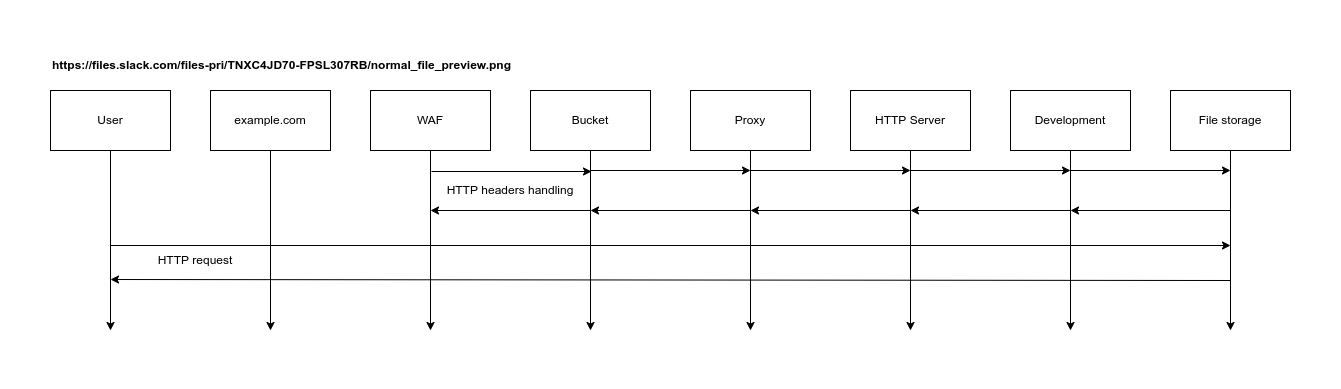

The diagram above was exported from draw.io. Its source (the exported page's mxGraphModel, read from the mxfile embedded in the PNG):
<mxGraphModel dx="1358" dy="878" grid="1" gridSize="10" guides="1" tooltips="1" connect="1" arrows="1" fold="1" page="1" pageScale="1" pageWidth="850" pageHeight="1100" math="0" shadow="0">
  <root>
    <mxCell id="0" />
    <mxCell id="1" parent="0" />
    <mxCell id="-sVqGwiFokHrNyLHRkmQ-8" style="edgeStyle=orthogonalEdgeStyle;rounded=0;orthogonalLoop=1;jettySize=auto;html=1;" edge="1" parent="1" source="-sVqGwiFokHrNyLHRkmQ-1">
      <mxGeometry relative="1" as="geometry">
        <mxPoint x="100" y="360" as="targetPoint" />
      </mxGeometry>
    </mxCell>
    <mxCell id="-sVqGwiFokHrNyLHRkmQ-1" value="User" style="rounded=0;whiteSpace=wrap;html=1;" vertex="1" parent="1">
      <mxGeometry x="40" y="120" width="120" height="60" as="geometry" />
    </mxCell>
    <mxCell id="-sVqGwiFokHrNyLHRkmQ-9" style="edgeStyle=orthogonalEdgeStyle;rounded=0;orthogonalLoop=1;jettySize=auto;html=1;" edge="1" parent="1" source="-sVqGwiFokHrNyLHRkmQ-2">
      <mxGeometry relative="1" as="geometry">
        <mxPoint x="260" y="360" as="targetPoint" />
      </mxGeometry>
    </mxCell>
    <mxCell id="-sVqGwiFokHrNyLHRkmQ-2" value="example.com" style="rounded=0;whiteSpace=wrap;html=1;" vertex="1" parent="1">
      <mxGeometry x="200" y="120" width="120" height="60" as="geometry" />
    </mxCell>
    <mxCell id="-sVqGwiFokHrNyLHRkmQ-10" style="edgeStyle=orthogonalEdgeStyle;rounded=0;orthogonalLoop=1;jettySize=auto;html=1;" edge="1" parent="1" source="-sVqGwiFokHrNyLHRkmQ-3">
      <mxGeometry relative="1" as="geometry">
        <mxPoint x="420" y="360" as="targetPoint" />
      </mxGeometry>
    </mxCell>
    <mxCell id="-sVqGwiFokHrNyLHRkmQ-3" value="WAF" style="rounded=0;whiteSpace=wrap;html=1;" vertex="1" parent="1">
      <mxGeometry x="360" y="120" width="120" height="60" as="geometry" />
    </mxCell>
    <mxCell id="-sVqGwiFokHrNyLHRkmQ-11" style="edgeStyle=orthogonalEdgeStyle;rounded=0;orthogonalLoop=1;jettySize=auto;html=1;" edge="1" parent="1" source="-sVqGwiFokHrNyLHRkmQ-4">
      <mxGeometry relative="1" as="geometry">
        <mxPoint x="580" y="360" as="targetPoint" />
      </mxGeometry>
    </mxCell>
    <mxCell id="-sVqGwiFokHrNyLHRkmQ-4" value="Bucket" style="rounded=0;whiteSpace=wrap;html=1;" vertex="1" parent="1">
      <mxGeometry x="520" y="120" width="120" height="60" as="geometry" />
    </mxCell>
    <mxCell id="-sVqGwiFokHrNyLHRkmQ-12" style="edgeStyle=orthogonalEdgeStyle;rounded=0;orthogonalLoop=1;jettySize=auto;html=1;" edge="1" parent="1" source="-sVqGwiFokHrNyLHRkmQ-5">
      <mxGeometry relative="1" as="geometry">
        <mxPoint x="740" y="360" as="targetPoint" />
      </mxGeometry>
    </mxCell>
    <mxCell id="-sVqGwiFokHrNyLHRkmQ-5" value="Proxy" style="rounded=0;whiteSpace=wrap;html=1;" vertex="1" parent="1">
      <mxGeometry x="680" y="120" width="120" height="60" as="geometry" />
    </mxCell>
    <mxCell id="-sVqGwiFokHrNyLHRkmQ-13" style="edgeStyle=orthogonalEdgeStyle;rounded=0;orthogonalLoop=1;jettySize=auto;html=1;" edge="1" parent="1" source="-sVqGwiFokHrNyLHRkmQ-6">
      <mxGeometry relative="1" as="geometry">
        <mxPoint x="900" y="360" as="targetPoint" />
      </mxGeometry>
    </mxCell>
    <mxCell id="-sVqGwiFokHrNyLHRkmQ-6" value="HTTP Server" style="rounded=0;whiteSpace=wrap;html=1;" vertex="1" parent="1">
      <mxGeometry x="840" y="120" width="120" height="60" as="geometry" />
    </mxCell>
    <mxCell id="-sVqGwiFokHrNyLHRkmQ-14" value="" style="endArrow=classic;html=1;rounded=0;" edge="1" parent="1">
      <mxGeometry width="50" height="50" relative="1" as="geometry">
        <mxPoint x="100" y="275" as="sourcePoint" />
        <mxPoint x="1220" y="275" as="targetPoint" />
      </mxGeometry>
    </mxCell>
    <mxCell id="-sVqGwiFokHrNyLHRkmQ-15" value="" style="endArrow=classic;html=1;rounded=0;" edge="1" parent="1">
      <mxGeometry width="50" height="50" relative="1" as="geometry">
        <mxPoint x="421" y="201" as="sourcePoint" />
        <mxPoint x="581" y="201" as="targetPoint" />
      </mxGeometry>
    </mxCell>
    <mxCell id="-sVqGwiFokHrNyLHRkmQ-17" value="" style="endArrow=classic;html=1;rounded=0;" edge="1" parent="1">
      <mxGeometry width="50" height="50" relative="1" as="geometry">
        <mxPoint x="1220" y="310" as="sourcePoint" />
        <mxPoint x="100" y="309" as="targetPoint" />
      </mxGeometry>
    </mxCell>
    <mxCell id="-sVqGwiFokHrNyLHRkmQ-18" value="" style="endArrow=classic;html=1;rounded=0;" edge="1" parent="1">
      <mxGeometry width="50" height="50" relative="1" as="geometry">
        <mxPoint x="580" y="200" as="sourcePoint" />
        <mxPoint x="740" y="200" as="targetPoint" />
      </mxGeometry>
    </mxCell>
    <mxCell id="-sVqGwiFokHrNyLHRkmQ-19" value="" style="endArrow=classic;html=1;rounded=0;" edge="1" parent="1">
      <mxGeometry width="50" height="50" relative="1" as="geometry">
        <mxPoint x="740" y="200" as="sourcePoint" />
        <mxPoint x="900" y="200" as="targetPoint" />
      </mxGeometry>
    </mxCell>
    <mxCell id="-sVqGwiFokHrNyLHRkmQ-20" value="" style="endArrow=classic;html=1;rounded=0;" edge="1" parent="1">
      <mxGeometry width="50" height="50" relative="1" as="geometry">
        <mxPoint x="580" y="240" as="sourcePoint" />
        <mxPoint x="420" y="240" as="targetPoint" />
      </mxGeometry>
    </mxCell>
    <mxCell id="-sVqGwiFokHrNyLHRkmQ-21" value="" style="endArrow=classic;html=1;rounded=0;" edge="1" parent="1">
      <mxGeometry width="50" height="50" relative="1" as="geometry">
        <mxPoint x="740" y="240" as="sourcePoint" />
        <mxPoint x="580" y="240" as="targetPoint" />
      </mxGeometry>
    </mxCell>
    <mxCell id="-sVqGwiFokHrNyLHRkmQ-22" value="" style="endArrow=classic;html=1;rounded=0;" edge="1" parent="1">
      <mxGeometry width="50" height="50" relative="1" as="geometry">
        <mxPoint x="900" y="240" as="sourcePoint" />
        <mxPoint x="740" y="240" as="targetPoint" />
      </mxGeometry>
    </mxCell>
    <mxCell id="-sVqGwiFokHrNyLHRkmQ-23" value="HTTP headers handling" style="text;html=1;strokeColor=none;fillColor=none;align=center;verticalAlign=middle;whiteSpace=wrap;rounded=0;" vertex="1" parent="1">
      <mxGeometry x="435" y="205" width="130" height="30" as="geometry" />
    </mxCell>
    <mxCell id="-sVqGwiFokHrNyLHRkmQ-24" value="HTTP request" style="text;html=1;strokeColor=none;fillColor=none;align=center;verticalAlign=middle;whiteSpace=wrap;rounded=0;" vertex="1" parent="1">
      <mxGeometry x="120" y="275" width="130" height="30" as="geometry" />
    </mxCell>
    <mxCell id="-sVqGwiFokHrNyLHRkmQ-26" value="&lt;b&gt;https://files.slack.com/files-pri/TNXC4JD70-FPSL307RB/normal_file_preview.png&lt;/b&gt;" style="text;html=1;strokeColor=none;fillColor=none;align=left;verticalAlign=middle;whiteSpace=wrap;rounded=0;" vertex="1" parent="1">
      <mxGeometry x="40" y="80" width="670" height="30" as="geometry" />
    </mxCell>
    <mxCell id="-sVqGwiFokHrNyLHRkmQ-27" style="edgeStyle=orthogonalEdgeStyle;rounded=0;orthogonalLoop=1;jettySize=auto;html=1;" edge="1" parent="1" source="-sVqGwiFokHrNyLHRkmQ-28">
      <mxGeometry relative="1" as="geometry">
        <mxPoint x="1060" y="360" as="targetPoint" />
      </mxGeometry>
    </mxCell>
    <mxCell id="-sVqGwiFokHrNyLHRkmQ-28" value="Development" style="rounded=0;whiteSpace=wrap;html=1;" vertex="1" parent="1">
      <mxGeometry x="1000" y="120" width="120" height="60" as="geometry" />
    </mxCell>
    <mxCell id="-sVqGwiFokHrNyLHRkmQ-29" value="" style="endArrow=classic;html=1;rounded=0;" edge="1" parent="1">
      <mxGeometry width="50" height="50" relative="1" as="geometry">
        <mxPoint x="900" y="200" as="sourcePoint" />
        <mxPoint x="1060" y="200" as="targetPoint" />
      </mxGeometry>
    </mxCell>
    <mxCell id="-sVqGwiFokHrNyLHRkmQ-30" value="" style="endArrow=classic;html=1;rounded=0;" edge="1" parent="1">
      <mxGeometry width="50" height="50" relative="1" as="geometry">
        <mxPoint x="1060" y="240" as="sourcePoint" />
        <mxPoint x="900" y="240" as="targetPoint" />
      </mxGeometry>
    </mxCell>
    <mxCell id="-sVqGwiFokHrNyLHRkmQ-31" style="edgeStyle=orthogonalEdgeStyle;rounded=0;orthogonalLoop=1;jettySize=auto;html=1;" edge="1" parent="1" source="-sVqGwiFokHrNyLHRkmQ-32">
      <mxGeometry relative="1" as="geometry">
        <mxPoint x="1220" y="360" as="targetPoint" />
      </mxGeometry>
    </mxCell>
    <mxCell id="-sVqGwiFokHrNyLHRkmQ-32" value="File storage" style="rounded=0;whiteSpace=wrap;html=1;" vertex="1" parent="1">
      <mxGeometry x="1160" y="120" width="120" height="60" as="geometry" />
    </mxCell>
    <mxCell id="-sVqGwiFokHrNyLHRkmQ-33" value="" style="endArrow=classic;html=1;rounded=0;" edge="1" parent="1">
      <mxGeometry width="50" height="50" relative="1" as="geometry">
        <mxPoint x="1060" y="200" as="sourcePoint" />
        <mxPoint x="1220" y="200" as="targetPoint" />
      </mxGeometry>
    </mxCell>
    <mxCell id="-sVqGwiFokHrNyLHRkmQ-34" value="" style="endArrow=classic;html=1;rounded=0;" edge="1" parent="1">
      <mxGeometry width="50" height="50" relative="1" as="geometry">
        <mxPoint x="1220" y="240" as="sourcePoint" />
        <mxPoint x="1060" y="240" as="targetPoint" />
      </mxGeometry>
    </mxCell>
  </root>
</mxGraphModel>